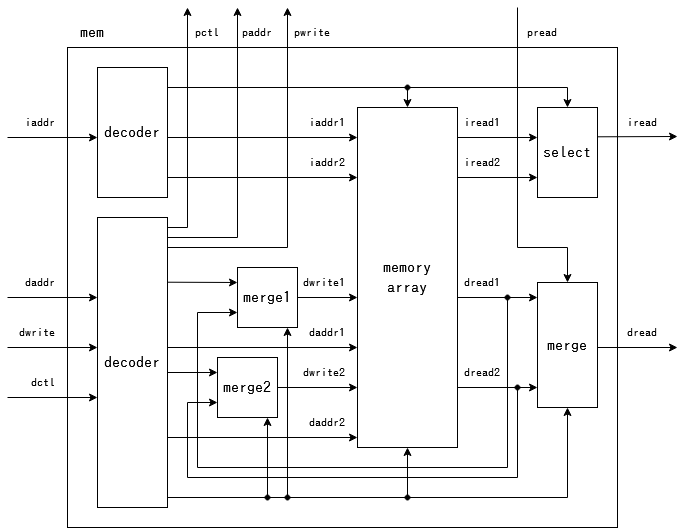

The diagram above was exported from draw.io. Its source (the exported page's mxGraphModel, read from the mxfile embedded in the PNG):
<mxGraphModel dx="1185" dy="603" grid="1" gridSize="10" guides="1" tooltips="1" connect="1" arrows="1" fold="1" page="1" pageScale="1" pageWidth="750" pageHeight="600" math="0" shadow="0">
  <root>
    <mxCell id="0" />
    <mxCell id="1" parent="0" />
    <mxCell id="veylAZWqd9ONQsAwjgnS-47" value="" style="rounded=0;whiteSpace=wrap;html=1;fontFamily=IPAGothic;fontSize=12;fillColor=none;" parent="1" vertex="1">
      <mxGeometry x="80" y="60" width="550" height="480" as="geometry" />
    </mxCell>
    <mxCell id="veylAZWqd9ONQsAwjgnS-2" value="&lt;div&gt;memory&lt;/div&gt;&lt;div&gt;array&lt;br&gt;&lt;/div&gt;" style="rounded=0;whiteSpace=wrap;html=1;fillColor=default;fontFamily=IPAGothic;fontSize=16;" parent="1" vertex="1">
      <mxGeometry x="370" y="120" width="100" height="340" as="geometry" />
    </mxCell>
    <mxCell id="veylAZWqd9ONQsAwjgnS-3" value="decoder" style="rounded=0;whiteSpace=wrap;html=1;fontFamily=IPAGothic;fontSize=16;fillColor=default;" parent="1" vertex="1">
      <mxGeometry x="110" y="230" width="70" height="290" as="geometry" />
    </mxCell>
    <mxCell id="veylAZWqd9ONQsAwjgnS-4" value="merge1" style="rounded=0;whiteSpace=wrap;html=1;fontFamily=IPAGothic;fontSize=16;fillColor=default;" parent="1" vertex="1">
      <mxGeometry x="250" y="280" width="60" height="60" as="geometry" />
    </mxCell>
    <mxCell id="veylAZWqd9ONQsAwjgnS-5" value="merge2" style="rounded=0;whiteSpace=wrap;html=1;fontFamily=IPAGothic;fontSize=16;fillColor=default;" parent="1" vertex="1">
      <mxGeometry x="230" y="370" width="60" height="60" as="geometry" />
    </mxCell>
    <mxCell id="veylAZWqd9ONQsAwjgnS-6" value="" style="endArrow=classic;html=1;rounded=0;fontFamily=IPAGothic;fontSize=16;" parent="1" edge="1">
      <mxGeometry width="50" height="50" relative="1" as="geometry">
        <mxPoint x="310" y="310" as="sourcePoint" />
        <mxPoint x="370" y="310" as="targetPoint" />
      </mxGeometry>
    </mxCell>
    <mxCell id="veylAZWqd9ONQsAwjgnS-7" value="" style="endArrow=classic;html=1;rounded=0;fontFamily=IPAGothic;fontSize=16;" parent="1" edge="1">
      <mxGeometry width="50" height="50" relative="1" as="geometry">
        <mxPoint x="180" y="360" as="sourcePoint" />
        <mxPoint x="370" y="360" as="targetPoint" />
      </mxGeometry>
    </mxCell>
    <mxCell id="veylAZWqd9ONQsAwjgnS-8" value="" style="endArrow=classic;html=1;rounded=0;fontFamily=IPAGothic;fontSize=16;" parent="1" edge="1">
      <mxGeometry width="50" height="50" relative="1" as="geometry">
        <mxPoint x="300" y="510" as="sourcePoint" />
        <mxPoint x="300" y="340" as="targetPoint" />
      </mxGeometry>
    </mxCell>
    <mxCell id="veylAZWqd9ONQsAwjgnS-9" value="" style="endArrow=classic;html=1;rounded=0;fontFamily=IPAGothic;fontSize=16;" parent="1" edge="1">
      <mxGeometry width="50" height="50" relative="1" as="geometry">
        <mxPoint x="280" y="510" as="sourcePoint" />
        <mxPoint x="280" y="430" as="targetPoint" />
      </mxGeometry>
    </mxCell>
    <mxCell id="veylAZWqd9ONQsAwjgnS-10" value="" style="endArrow=classic;html=1;rounded=0;fontFamily=IPAGothic;fontSize=16;" parent="1" edge="1">
      <mxGeometry width="50" height="50" relative="1" as="geometry">
        <mxPoint x="180" y="450" as="sourcePoint" />
        <mxPoint x="370" y="450" as="targetPoint" />
      </mxGeometry>
    </mxCell>
    <mxCell id="veylAZWqd9ONQsAwjgnS-11" value="" style="endArrow=classic;html=1;rounded=0;fontFamily=IPAGothic;fontSize=16;" parent="1" edge="1">
      <mxGeometry width="50" height="50" relative="1" as="geometry">
        <mxPoint x="290" y="400" as="sourcePoint" />
        <mxPoint x="370" y="400" as="targetPoint" />
      </mxGeometry>
    </mxCell>
    <mxCell id="veylAZWqd9ONQsAwjgnS-12" value="dwrite1" style="text;html=1;strokeColor=none;fillColor=none;align=right;verticalAlign=middle;whiteSpace=wrap;rounded=0;fontFamily=IPAGothic;fontSize=12;" parent="1" vertex="1">
      <mxGeometry x="310" y="280" width="50" height="30" as="geometry" />
    </mxCell>
    <mxCell id="veylAZWqd9ONQsAwjgnS-13" value="&lt;div align=&quot;right&quot;&gt;daddr1&lt;/div&gt;" style="text;html=1;strokeColor=none;fillColor=none;align=right;verticalAlign=middle;whiteSpace=wrap;rounded=0;fontFamily=IPAGothic;fontSize=12;" parent="1" vertex="1">
      <mxGeometry x="310" y="330" width="50" height="30" as="geometry" />
    </mxCell>
    <mxCell id="veylAZWqd9ONQsAwjgnS-14" value="dwrite2" style="text;html=1;strokeColor=none;fillColor=none;align=right;verticalAlign=middle;whiteSpace=wrap;rounded=0;fontFamily=IPAGothic;fontSize=12;" parent="1" vertex="1">
      <mxGeometry x="310" y="370" width="50" height="30" as="geometry" />
    </mxCell>
    <mxCell id="veylAZWqd9ONQsAwjgnS-15" value="&lt;div align=&quot;right&quot;&gt;daddr2&lt;/div&gt;" style="text;html=1;strokeColor=none;fillColor=none;align=right;verticalAlign=middle;whiteSpace=wrap;rounded=0;fontFamily=IPAGothic;fontSize=12;" parent="1" vertex="1">
      <mxGeometry x="310" y="420" width="50" height="30" as="geometry" />
    </mxCell>
    <mxCell id="veylAZWqd9ONQsAwjgnS-17" value="" style="endArrow=classic;html=1;rounded=0;fontFamily=IPAGothic;fontSize=12;" parent="1" edge="1">
      <mxGeometry width="50" height="50" relative="1" as="geometry">
        <mxPoint x="180" y="294.71000000000004" as="sourcePoint" />
        <mxPoint x="250" y="295" as="targetPoint" />
      </mxGeometry>
    </mxCell>
    <mxCell id="veylAZWqd9ONQsAwjgnS-18" value="" style="endArrow=classic;html=1;rounded=0;fontFamily=IPAGothic;fontSize=12;" parent="1" edge="1">
      <mxGeometry width="50" height="50" relative="1" as="geometry">
        <mxPoint x="470" y="310" as="sourcePoint" />
        <mxPoint x="250" y="325" as="targetPoint" />
        <Array as="points">
          <mxPoint x="520" y="310" />
          <mxPoint x="520" y="480" />
          <mxPoint x="210" y="480" />
          <mxPoint x="210" y="325" />
        </Array>
      </mxGeometry>
    </mxCell>
    <mxCell id="veylAZWqd9ONQsAwjgnS-19" value="dread1" style="text;html=1;strokeColor=none;fillColor=none;align=center;verticalAlign=middle;whiteSpace=wrap;rounded=0;fontFamily=IPAGothic;fontSize=12;" parent="1" vertex="1">
      <mxGeometry x="470" y="280" width="50" height="30" as="geometry" />
    </mxCell>
    <mxCell id="veylAZWqd9ONQsAwjgnS-20" value="" style="endArrow=classic;html=1;rounded=0;fontFamily=IPAGothic;fontSize=12;" parent="1" edge="1">
      <mxGeometry width="50" height="50" relative="1" as="geometry">
        <mxPoint x="470" y="400" as="sourcePoint" />
        <mxPoint x="230" y="415" as="targetPoint" />
        <Array as="points">
          <mxPoint x="530" y="400" />
          <mxPoint x="530" y="490" />
          <mxPoint x="200" y="490" />
          <mxPoint x="200" y="415" />
        </Array>
      </mxGeometry>
    </mxCell>
    <mxCell id="veylAZWqd9ONQsAwjgnS-21" value="dread2" style="text;html=1;strokeColor=none;fillColor=none;align=center;verticalAlign=middle;whiteSpace=wrap;rounded=0;fontFamily=IPAGothic;fontSize=12;" parent="1" vertex="1">
      <mxGeometry x="470" y="370" width="50" height="30" as="geometry" />
    </mxCell>
    <mxCell id="veylAZWqd9ONQsAwjgnS-22" value="merge" style="rounded=0;whiteSpace=wrap;html=1;fontFamily=IPAGothic;fontSize=16;fillColor=default;" parent="1" vertex="1">
      <mxGeometry x="550" y="295" width="60" height="125" as="geometry" />
    </mxCell>
    <mxCell id="veylAZWqd9ONQsAwjgnS-23" value="" style="endArrow=classic;html=1;rounded=0;fontFamily=IPAGothic;fontSize=12;" parent="1" edge="1">
      <mxGeometry width="50" height="50" relative="1" as="geometry">
        <mxPoint x="180" y="510" as="sourcePoint" />
        <mxPoint x="580" y="420" as="targetPoint" />
        <Array as="points">
          <mxPoint x="580" y="510" />
        </Array>
      </mxGeometry>
    </mxCell>
    <mxCell id="veylAZWqd9ONQsAwjgnS-24" value="" style="endArrow=classic;html=1;rounded=0;fontFamily=IPAGothic;fontSize=12;" parent="1" edge="1">
      <mxGeometry width="50" height="50" relative="1" as="geometry">
        <mxPoint x="420" y="510" as="sourcePoint" />
        <mxPoint x="420" y="460" as="targetPoint" />
      </mxGeometry>
    </mxCell>
    <mxCell id="veylAZWqd9ONQsAwjgnS-25" value="" style="endArrow=classic;html=1;rounded=0;fontFamily=IPAGothic;fontSize=12;" parent="1" edge="1">
      <mxGeometry width="50" height="50" relative="1" as="geometry">
        <mxPoint x="180" y="385" as="sourcePoint" />
        <mxPoint x="230" y="385" as="targetPoint" />
      </mxGeometry>
    </mxCell>
    <mxCell id="veylAZWqd9ONQsAwjgnS-26" value="" style="endArrow=classic;html=1;rounded=0;fontFamily=IPAGothic;fontSize=12;" parent="1" edge="1">
      <mxGeometry width="50" height="50" relative="1" as="geometry">
        <mxPoint x="520" y="310" as="sourcePoint" />
        <mxPoint x="550" y="310" as="targetPoint" />
      </mxGeometry>
    </mxCell>
    <mxCell id="veylAZWqd9ONQsAwjgnS-27" value="" style="endArrow=classic;html=1;rounded=0;fontFamily=IPAGothic;fontSize=12;" parent="1" edge="1">
      <mxGeometry width="50" height="50" relative="1" as="geometry">
        <mxPoint x="530" y="400" as="sourcePoint" />
        <mxPoint x="550" y="400" as="targetPoint" />
      </mxGeometry>
    </mxCell>
    <mxCell id="veylAZWqd9ONQsAwjgnS-28" value="" style="ellipse;whiteSpace=wrap;html=1;fontFamily=IPAGothic;fontSize=12;fillColor=#000000;" parent="1" vertex="1">
      <mxGeometry x="277.5" y="507.5" width="5" height="5" as="geometry" />
    </mxCell>
    <mxCell id="veylAZWqd9ONQsAwjgnS-29" value="" style="ellipse;whiteSpace=wrap;html=1;fontFamily=IPAGothic;fontSize=12;fillColor=#000000;" parent="1" vertex="1">
      <mxGeometry x="297.5" y="507.5" width="5" height="5" as="geometry" />
    </mxCell>
    <mxCell id="veylAZWqd9ONQsAwjgnS-30" value="" style="ellipse;whiteSpace=wrap;html=1;fontFamily=IPAGothic;fontSize=12;fillColor=#000000;" parent="1" vertex="1">
      <mxGeometry x="417.5" y="507.5" width="5" height="5" as="geometry" />
    </mxCell>
    <mxCell id="veylAZWqd9ONQsAwjgnS-31" value="" style="ellipse;whiteSpace=wrap;html=1;fontFamily=IPAGothic;fontSize=12;fillColor=#000000;" parent="1" vertex="1">
      <mxGeometry x="517.5" y="307.5" width="5" height="5" as="geometry" />
    </mxCell>
    <mxCell id="veylAZWqd9ONQsAwjgnS-32" value="" style="ellipse;whiteSpace=wrap;html=1;fontFamily=IPAGothic;fontSize=12;fillColor=#000000;" parent="1" vertex="1">
      <mxGeometry x="527.5" y="397.5" width="5" height="5" as="geometry" />
    </mxCell>
    <mxCell id="veylAZWqd9ONQsAwjgnS-33" value="" style="endArrow=classic;html=1;rounded=0;fontFamily=IPAGothic;fontSize=12;" parent="1" edge="1">
      <mxGeometry width="50" height="50" relative="1" as="geometry">
        <mxPoint x="610" y="360" as="sourcePoint" />
        <mxPoint x="690" y="360" as="targetPoint" />
      </mxGeometry>
    </mxCell>
    <mxCell id="veylAZWqd9ONQsAwjgnS-34" value="" style="endArrow=classic;html=1;rounded=0;fontFamily=IPAGothic;fontSize=12;" parent="1" edge="1">
      <mxGeometry width="50" height="50" relative="1" as="geometry">
        <mxPoint x="20" y="360" as="sourcePoint" />
        <mxPoint x="110" y="360" as="targetPoint" />
      </mxGeometry>
    </mxCell>
    <mxCell id="veylAZWqd9ONQsAwjgnS-36" value="" style="endArrow=classic;html=1;rounded=0;fontFamily=IPAGothic;fontSize=12;" parent="1" edge="1">
      <mxGeometry width="50" height="50" relative="1" as="geometry">
        <mxPoint x="20" y="310" as="sourcePoint" />
        <mxPoint x="110" y="310" as="targetPoint" />
      </mxGeometry>
    </mxCell>
    <mxCell id="veylAZWqd9ONQsAwjgnS-37" value="" style="endArrow=classic;html=1;rounded=0;fontFamily=IPAGothic;fontSize=12;" parent="1" edge="1">
      <mxGeometry width="50" height="50" relative="1" as="geometry">
        <mxPoint x="20" y="410" as="sourcePoint" />
        <mxPoint x="110" y="410" as="targetPoint" />
      </mxGeometry>
    </mxCell>
    <mxCell id="veylAZWqd9ONQsAwjgnS-38" value="decoder" style="rounded=0;whiteSpace=wrap;html=1;fontFamily=IPAGothic;fontSize=16;fillColor=default;" parent="1" vertex="1">
      <mxGeometry x="110" y="80" width="70" height="130" as="geometry" />
    </mxCell>
    <mxCell id="veylAZWqd9ONQsAwjgnS-39" value="" style="endArrow=classic;html=1;rounded=0;fontFamily=IPAGothic;fontSize=12;" parent="1" edge="1">
      <mxGeometry width="50" height="50" relative="1" as="geometry">
        <mxPoint x="180" y="150" as="sourcePoint" />
        <mxPoint x="370" y="150" as="targetPoint" />
      </mxGeometry>
    </mxCell>
    <mxCell id="veylAZWqd9ONQsAwjgnS-40" value="select" style="rounded=0;whiteSpace=wrap;html=1;fontFamily=IPAGothic;fontSize=16;fillColor=default;" parent="1" vertex="1">
      <mxGeometry x="550" y="120" width="60" height="90" as="geometry" />
    </mxCell>
    <mxCell id="veylAZWqd9ONQsAwjgnS-41" value="" style="endArrow=classic;html=1;rounded=0;fontFamily=IPAGothic;fontSize=12;" parent="1" edge="1">
      <mxGeometry width="50" height="50" relative="1" as="geometry">
        <mxPoint x="470" y="150" as="sourcePoint" />
        <mxPoint x="550" y="150" as="targetPoint" />
      </mxGeometry>
    </mxCell>
    <mxCell id="veylAZWqd9ONQsAwjgnS-42" value="iread1" style="text;html=1;strokeColor=none;fillColor=none;align=center;verticalAlign=middle;whiteSpace=wrap;rounded=0;fontFamily=IPAGothic;fontSize=12;" parent="1" vertex="1">
      <mxGeometry x="470" y="120" width="50" height="30" as="geometry" />
    </mxCell>
    <mxCell id="veylAZWqd9ONQsAwjgnS-43" value="&lt;div align=&quot;right&quot;&gt;iaddr1&lt;/div&gt;" style="text;html=1;strokeColor=none;fillColor=none;align=right;verticalAlign=middle;whiteSpace=wrap;rounded=0;fontFamily=IPAGothic;fontSize=12;" parent="1" vertex="1">
      <mxGeometry x="310" y="120" width="50" height="30" as="geometry" />
    </mxCell>
    <mxCell id="veylAZWqd9ONQsAwjgnS-44" value="" style="endArrow=classic;html=1;rounded=0;fontFamily=IPAGothic;fontSize=12;" parent="1" edge="1">
      <mxGeometry width="50" height="50" relative="1" as="geometry">
        <mxPoint x="180" y="100" as="sourcePoint" />
        <mxPoint x="580" y="120" as="targetPoint" />
        <Array as="points">
          <mxPoint x="580" y="100" />
        </Array>
      </mxGeometry>
    </mxCell>
    <mxCell id="veylAZWqd9ONQsAwjgnS-45" value="" style="endArrow=classic;html=1;rounded=0;fontFamily=IPAGothic;fontSize=12;" parent="1" edge="1">
      <mxGeometry width="50" height="50" relative="1" as="geometry">
        <mxPoint x="20" y="150" as="sourcePoint" />
        <mxPoint x="110" y="150" as="targetPoint" />
      </mxGeometry>
    </mxCell>
    <mxCell id="veylAZWqd9ONQsAwjgnS-46" value="" style="endArrow=classic;html=1;rounded=0;fontFamily=IPAGothic;fontSize=12;" parent="1" edge="1">
      <mxGeometry width="50" height="50" relative="1" as="geometry">
        <mxPoint x="610" y="149.31" as="sourcePoint" />
        <mxPoint x="690" y="149" as="targetPoint" />
      </mxGeometry>
    </mxCell>
    <mxCell id="veylAZWqd9ONQsAwjgnS-48" value="daddr" style="text;html=1;strokeColor=none;fillColor=none;align=right;verticalAlign=middle;whiteSpace=wrap;rounded=0;fontFamily=IPAGothic;fontSize=12;" parent="1" vertex="1">
      <mxGeometry x="20" y="280" width="50" height="30" as="geometry" />
    </mxCell>
    <mxCell id="veylAZWqd9ONQsAwjgnS-49" value="dwrite" style="text;html=1;strokeColor=none;fillColor=none;align=right;verticalAlign=middle;whiteSpace=wrap;rounded=0;fontFamily=IPAGothic;fontSize=12;" parent="1" vertex="1">
      <mxGeometry x="20" y="330" width="50" height="30" as="geometry" />
    </mxCell>
    <mxCell id="veylAZWqd9ONQsAwjgnS-50" value="dctl" style="text;html=1;strokeColor=none;fillColor=none;align=right;verticalAlign=middle;whiteSpace=wrap;rounded=0;fontFamily=IPAGothic;fontSize=12;" parent="1" vertex="1">
      <mxGeometry x="20" y="380" width="50" height="30" as="geometry" />
    </mxCell>
    <mxCell id="veylAZWqd9ONQsAwjgnS-51" value="iaddr" style="text;html=1;strokeColor=none;fillColor=none;align=right;verticalAlign=middle;whiteSpace=wrap;rounded=0;fontFamily=IPAGothic;fontSize=12;" parent="1" vertex="1">
      <mxGeometry x="20" y="120" width="50" height="30" as="geometry" />
    </mxCell>
    <mxCell id="veylAZWqd9ONQsAwjgnS-52" value="iread" style="text;html=1;strokeColor=none;fillColor=none;align=center;verticalAlign=middle;whiteSpace=wrap;rounded=0;fontFamily=IPAGothic;fontSize=12;" parent="1" vertex="1">
      <mxGeometry x="630" y="120" width="50" height="30" as="geometry" />
    </mxCell>
    <mxCell id="veylAZWqd9ONQsAwjgnS-53" value="dread" style="text;html=1;strokeColor=none;fillColor=none;align=center;verticalAlign=middle;whiteSpace=wrap;rounded=0;fontFamily=IPAGothic;fontSize=12;" parent="1" vertex="1">
      <mxGeometry x="630" y="330" width="50" height="30" as="geometry" />
    </mxCell>
    <mxCell id="veylAZWqd9ONQsAwjgnS-54" value="&lt;font style=&quot;font-size: 16px&quot;&gt;mem&lt;/font&gt;" style="text;html=1;strokeColor=none;fillColor=none;align=center;verticalAlign=middle;whiteSpace=wrap;rounded=0;fontFamily=IPAGothic;fontSize=12;" parent="1" vertex="1">
      <mxGeometry x="80" y="30" width="50" height="30" as="geometry" />
    </mxCell>
    <mxCell id="e-bciOc64jFsXScQUqNd-1" value="pctl" style="text;html=1;strokeColor=none;fillColor=none;align=center;verticalAlign=middle;whiteSpace=wrap;rounded=0;fontFamily=IPAGothic;fontSize=12;" parent="1" vertex="1">
      <mxGeometry x="200" y="30" width="40" height="30" as="geometry" />
    </mxCell>
    <mxCell id="e-bciOc64jFsXScQUqNd-2" value="paddr" style="text;html=1;strokeColor=none;fillColor=none;align=center;verticalAlign=middle;whiteSpace=wrap;rounded=0;fontFamily=IPAGothic;fontSize=12;" parent="1" vertex="1">
      <mxGeometry x="250" y="30" width="40" height="30" as="geometry" />
    </mxCell>
    <mxCell id="e-bciOc64jFsXScQUqNd-3" value="pwrite" style="text;html=1;strokeColor=none;fillColor=none;align=center;verticalAlign=middle;whiteSpace=wrap;rounded=0;fontFamily=IPAGothic;fontSize=12;" parent="1" vertex="1">
      <mxGeometry x="300" y="30" width="50" height="30" as="geometry" />
    </mxCell>
    <mxCell id="e-bciOc64jFsXScQUqNd-4" value="" style="endArrow=classic;html=1;rounded=0;" parent="1" edge="1">
      <mxGeometry width="50" height="50" relative="1" as="geometry">
        <mxPoint x="180" y="240" as="sourcePoint" />
        <mxPoint x="200" y="20" as="targetPoint" />
        <Array as="points">
          <mxPoint x="200" y="240" />
        </Array>
      </mxGeometry>
    </mxCell>
    <mxCell id="e-bciOc64jFsXScQUqNd-5" value="" style="endArrow=classic;html=1;rounded=0;" parent="1" edge="1">
      <mxGeometry width="50" height="50" relative="1" as="geometry">
        <mxPoint x="180" y="250" as="sourcePoint" />
        <mxPoint x="250" y="20" as="targetPoint" />
        <Array as="points">
          <mxPoint x="250" y="250" />
        </Array>
      </mxGeometry>
    </mxCell>
    <mxCell id="e-bciOc64jFsXScQUqNd-6" value="" style="endArrow=classic;html=1;rounded=0;" parent="1" edge="1">
      <mxGeometry width="50" height="50" relative="1" as="geometry">
        <mxPoint x="180" y="260" as="sourcePoint" />
        <mxPoint x="300" y="20" as="targetPoint" />
        <Array as="points">
          <mxPoint x="300" y="260" />
        </Array>
      </mxGeometry>
    </mxCell>
    <mxCell id="e-bciOc64jFsXScQUqNd-7" value="" style="endArrow=classic;html=1;rounded=0;" parent="1" edge="1">
      <mxGeometry width="50" height="50" relative="1" as="geometry">
        <mxPoint x="530" y="20" as="sourcePoint" />
        <mxPoint x="580" y="295" as="targetPoint" />
        <Array as="points">
          <mxPoint x="530" y="260" />
          <mxPoint x="580" y="260" />
        </Array>
      </mxGeometry>
    </mxCell>
    <mxCell id="e-bciOc64jFsXScQUqNd-8" value="pread" style="text;html=1;strokeColor=none;fillColor=none;align=center;verticalAlign=middle;whiteSpace=wrap;rounded=0;fontFamily=IPAGothic;fontSize=12;" parent="1" vertex="1">
      <mxGeometry x="530" y="30" width="50" height="30" as="geometry" />
    </mxCell>
    <mxCell id="Q0m7n2Z0TTcx8Ak57CqC-1" value="" style="endArrow=classic;html=1;rounded=0;fontFamily=IPAGothic;fontSize=12;" edge="1" parent="1">
      <mxGeometry width="50" height="50" relative="1" as="geometry">
        <mxPoint x="180" y="190" as="sourcePoint" />
        <mxPoint x="370" y="190" as="targetPoint" />
      </mxGeometry>
    </mxCell>
    <mxCell id="Q0m7n2Z0TTcx8Ak57CqC-2" value="" style="endArrow=classic;html=1;rounded=0;fontFamily=IPAGothic;fontSize=12;" edge="1" parent="1">
      <mxGeometry width="50" height="50" relative="1" as="geometry">
        <mxPoint x="470" y="190" as="sourcePoint" />
        <mxPoint x="550" y="190" as="targetPoint" />
      </mxGeometry>
    </mxCell>
    <mxCell id="Q0m7n2Z0TTcx8Ak57CqC-3" value="iread2" style="text;html=1;strokeColor=none;fillColor=none;align=center;verticalAlign=middle;whiteSpace=wrap;rounded=0;fontFamily=IPAGothic;fontSize=12;" vertex="1" parent="1">
      <mxGeometry x="470" y="160" width="50" height="30" as="geometry" />
    </mxCell>
    <mxCell id="Q0m7n2Z0TTcx8Ak57CqC-4" value="&lt;div align=&quot;right&quot;&gt;iaddr2&lt;/div&gt;" style="text;html=1;strokeColor=none;fillColor=none;align=right;verticalAlign=middle;whiteSpace=wrap;rounded=0;fontFamily=IPAGothic;fontSize=12;" vertex="1" parent="1">
      <mxGeometry x="310" y="160" width="50" height="30" as="geometry" />
    </mxCell>
    <mxCell id="Q0m7n2Z0TTcx8Ak57CqC-5" value="" style="endArrow=classic;html=1;rounded=0;fontFamily=IPAGothic;fontSize=12;" edge="1" parent="1">
      <mxGeometry width="50" height="50" relative="1" as="geometry">
        <mxPoint x="420" y="100" as="sourcePoint" />
        <mxPoint x="420" y="120" as="targetPoint" />
      </mxGeometry>
    </mxCell>
    <mxCell id="Q0m7n2Z0TTcx8Ak57CqC-6" value="" style="ellipse;whiteSpace=wrap;html=1;fontFamily=IPAGothic;fontSize=12;fillColor=#000000;" vertex="1" parent="1">
      <mxGeometry x="417.5" y="97.5" width="5" height="5" as="geometry" />
    </mxCell>
  </root>
</mxGraphModel>